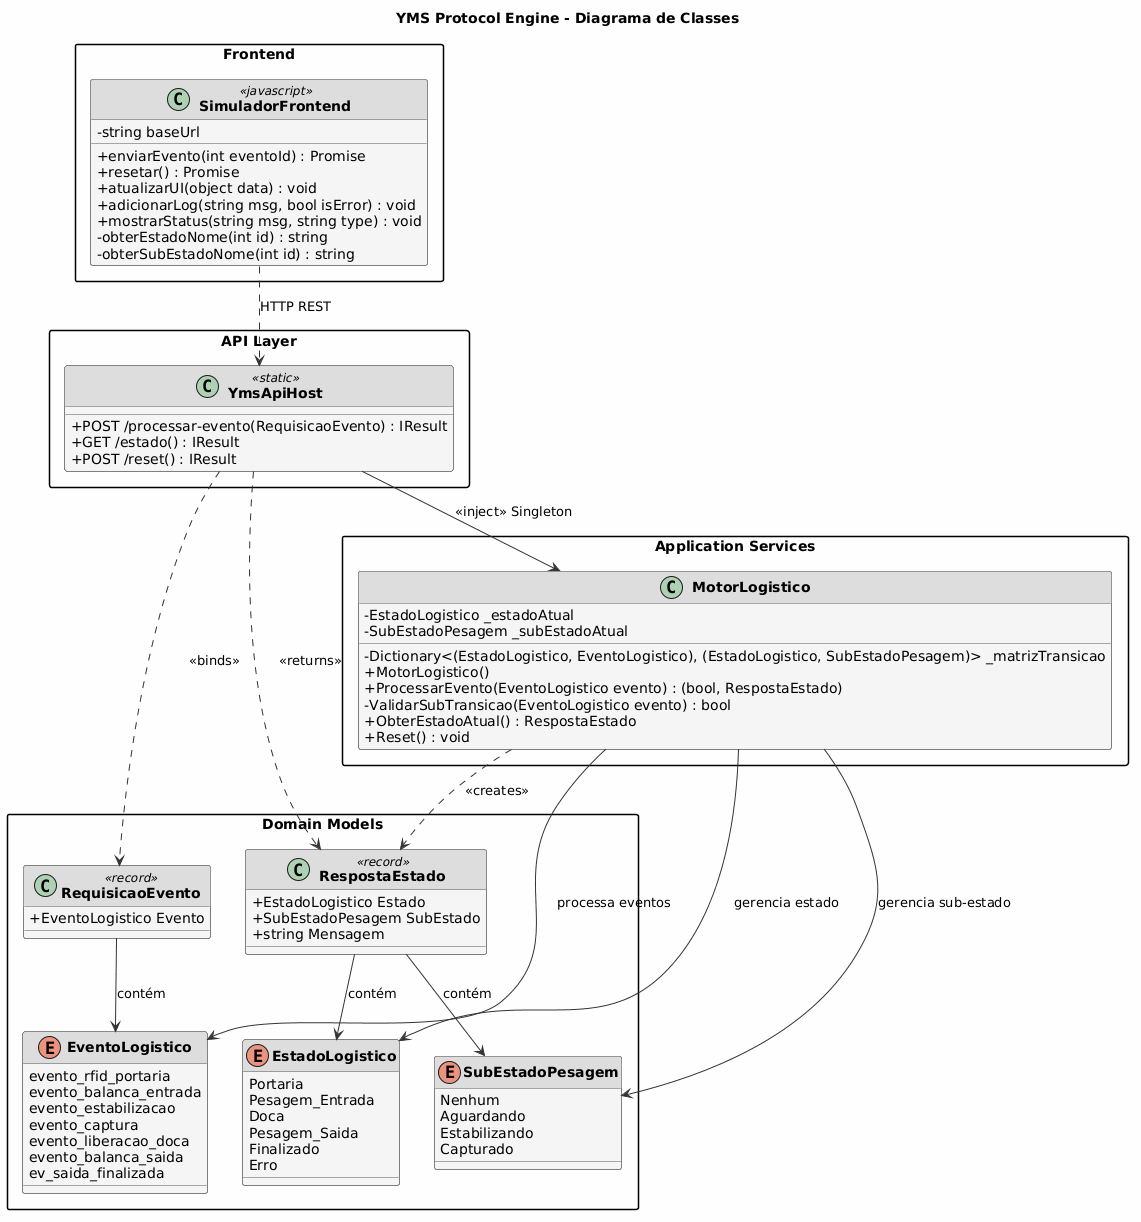

The diagram above was rendered by PlantUML. Its source (embedded in the PNG):
@startuml
skinparam classAttributeIconSize 0
skinparam classFontStyle Bold
skinparam packageStyle Rectangle
skinparam backgroundColor #FEFEFE
skinparam ArrowColor #333333
skinparam ClassBorderColor #555555
skinparam ClassBackgroundColor #F5F5F5
skinparam ClassHeaderBackgroundColor #DDDDDD

title YMS Protocol Engine - Diagrama de Classes

package "Domain Models" {
    enum EstadoLogistico {
        Portaria
        Pesagem_Entrada
        Doca
        Pesagem_Saida
        Finalizado
        Erro
    }

    enum SubEstadoPesagem {
        Nenhum
        Aguardando
        Estabilizando
        Capturado
    }

    enum EventoLogistico {
        evento_rfid_portaria
        evento_balanca_entrada
        evento_estabilizacao
        evento_captura
        evento_liberacao_doca
        evento_balanca_saida
        ev_saida_finalizada
    }

    class RequisicaoEvento <<record>> {
        +EventoLogistico Evento
    }

    class RespostaEstado <<record>> {
        +EstadoLogistico Estado
        +SubEstadoPesagem SubEstado
        +string Mensagem
    }
}

package "Application Services" {
    class MotorLogistico {
        -EstadoLogistico _estadoAtual
        -SubEstadoPesagem _subEstadoAtual
        -Dictionary<(EstadoLogistico, EventoLogistico), (EstadoLogistico, SubEstadoPesagem)> _matrizTransicao
        +MotorLogistico()
        +ProcessarEvento(EventoLogistico evento) : (bool, RespostaEstado)
        -ValidarSubTransicao(EventoLogistico evento) : bool
        +ObterEstadoAtual() : RespostaEstado
        +Reset() : void
    }
}

package "API Layer" {
    class YmsApiHost <<static>> {
        +POST /processar-evento(RequisicaoEvento) : IResult
        +GET /estado() : IResult
        +POST /reset() : IResult
    }
}

package "Frontend" {
    class SimuladorFrontend <<javascript>> {
        -string baseUrl
        +enviarEvento(int eventoId) : Promise
        +resetar() : Promise
        +atualizarUI(object data) : void
        +adicionarLog(string msg, bool isError) : void
        +mostrarStatus(string msg, string type) : void
        -obterEstadoNome(int id) : string
        -obterSubEstadoNome(int id) : string
    }
}

RequisicaoEvento --> EventoLogistico : contém
RespostaEstado --> EstadoLogistico : contém
RespostaEstado --> SubEstadoPesagem : contém
MotorLogistico --> EstadoLogistico : gerencia estado
MotorLogistico --> SubEstadoPesagem : gerencia sub-estado
MotorLogistico --> EventoLogistico : processa eventos
MotorLogistico ..> RespostaEstado : <<creates>>
YmsApiHost --> MotorLogistico : <<inject>> Singleton
YmsApiHost ..> RequisicaoEvento : <<binds>>
YmsApiHost ..> RespostaEstado : <<returns>>
SimuladorFrontend ..> YmsApiHost : HTTP REST
@enduml